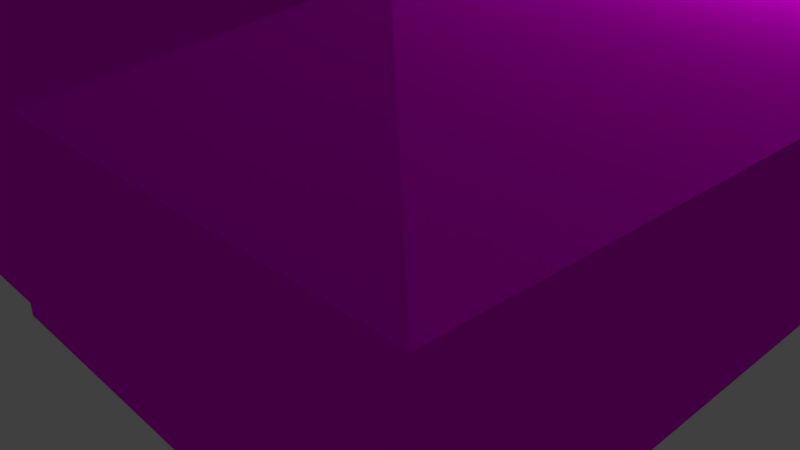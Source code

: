 # Source: Quiosque2.blend  (saved by Blender 2.79.0; exported with 4.5.12 LTS)
import bpy
from mathutils import Matrix  # noqa: F401  (used for matrix-valued properties, if any)

bpy.ops.wm.read_factory_settings(use_empty=True)
scene = bpy.context.scene
scene.name = 'Scene'

# ---- collections
col_collection_1 = bpy.data.collections.new('Collection 1'); scene.collection.children.link(col_collection_1)

# ---- images (referenced by path relative to the original .blend; pixels are not part of the script)
import os
ASSET_DIR = os.environ.get("B2B_ASSET_DIR", "")  # directory of the original .blend (textures are referenced by path, not embedded)
HERE = os.path.dirname(os.path.abspath(__file__))  # packed textures are extracted next to this script under _unpacked/

def load_image(name, relpath, width, height, colorspace="sRGB"):
    """Load a texture the original file referenced (path relative to the .blend, or extracted next to this script)."""
    p = next((c for c in (os.path.join(HERE, relpath), os.path.join(ASSET_DIR, relpath)) if relpath and os.path.exists(c)), "")
    if p:
        img = bpy.data.images.load(p, check_existing=True)
        img.name = name
    else:  # same state as the original file: an image datablock whose file is absent (Cycles renders it pink)
        img = bpy.data.images.new(name, width, height)
        img.source = "FILE"
        img.filepath = "//" + (relpath or name)
    img.colorspace_settings.name = colorspace
    return img
img_texturescom_tilesplain0247_7_seamless_s_jpg = load_image('TexturesCom_TilesPlain0247_7_seamless_S.jpg', 'TexturesCom_TilesPlain0247_7_seamless_S.jpg', 1024, 1024, 'sRGB')
img_texturescom_metalrollup0151_5_seamless_s_jpg = load_image('TexturesCom_MetalRollup0151_5_seamless_S.jpg', 'TexturesCom_MetalRollup0151_5_seamless_S.jpg', 1024, 1024, 'sRGB')
img_depositphotos_33737993_stock_photo_empty_white_cement_texture_j = load_image('depositphotos_33737993-stock-photo-empty-white-cement-texture.j', 'depositphotos_33737993-stock-photo-empty-white-cement-texture.jpg', 1024, 1024, 'sRGB')
img_texturescom_marblebase0045_1_seamless_s_png = load_image('TexturesCom_MarbleBase0045_1_seamless_S.png', 'TexturesCom_MarbleBase0045_1_seamless_S.png', 1024, 1024, 'sRGB')

# ---- materials (node trees are filled in below, after node groups)
mat_ceramica = bpy.data.materials.new('Ceramica')
mat_ceramica.alpha_threshold = 0.0
mat_ceramica.roughness = 0.5
mat_metal_001 = bpy.data.materials.new('Metal.001')
mat_metal_001.alpha_threshold = 0.0
mat_metal_001.roughness = 0.5
mat_branco = bpy.data.materials.new('Branco')
mat_branco.alpha_threshold = 0.0
mat_branco.roughness = 0.5
mat_granito = bpy.data.materials.new('Granito')
mat_granito.alpha_threshold = 0.0
mat_granito.roughness = 0.5

# ---- material node trees
mat_ceramica.use_nodes = True; mat_ceramica.node_tree.nodes.clear()
mat_metal_001.use_nodes = True; mat_metal_001.node_tree.nodes.clear()
_N = mat_metal_001.node_tree.nodes; _L = mat_metal_001.node_tree.links
n0 = _N.new('ShaderNodeOutputMaterial'); n0.name = 'Material Output'; n0.location = (300, 300)
n1 = _N.new('ShaderNodeBsdfDiffuse'); n1.name = 'Diffuse BSDF'; n1.location = (10, 300)
n2 = _N.new('ShaderNodeTexImage'); n2.name = 'Image Texture'; n2.location = (-176, 400)
n2.width = 140
n2.image = img_texturescom_metalrollup0151_5_seamless_s_jpg
n3 = _N.new('ShaderNodeTexCoord'); n3.name = 'Texture Coordinate'; n3.location = (-206, 1001)
n4 = _N.new('ShaderNodeMapping'); n4.name = 'Mapping'; n4.location = (-267, 712)
n4.vector_type = 'TEXTURE'
n4.inputs[2].default_value = (0.0, 0.0, 1.571)
n4.inputs[3].default_value = (0.05, 0.05, 0.05)
_L.new(n1.outputs[0], n0.inputs[0])
_L.new(n2.outputs[0], n1.inputs[0])
_L.new(n3.outputs[2], n4.inputs[0])
_L.new(n4.outputs[0], n2.inputs[0])
n0.is_active_output = True
mat_branco.use_nodes = True; mat_branco.node_tree.nodes.clear()
_N = mat_branco.node_tree.nodes; _L = mat_branco.node_tree.links
n0 = _N.new('ShaderNodeOutputMaterial'); n0.name = 'Material Output'; n0.location = (300, 300)
n1 = _N.new('ShaderNodeBsdfDiffuse'); n1.name = 'Diffuse BSDF'; n1.location = (10, 300)
n2 = _N.new('ShaderNodeTexImage'); n2.name = 'Image Texture'; n2.location = (-164, 527)
n2.width = 140
n2.image = img_depositphotos_33737993_stock_photo_empty_white_cement_texture_j
n3 = _N.new('ShaderNodeMapping'); n3.name = 'Mapping'; n3.location = (-146, 811)
n3.inputs[3].default_value = (0.05, 0.05, 0.05)
n4 = _N.new('ShaderNodeTexCoord'); n4.name = 'Texture Coordinate'; n4.location = (-144, 1090)
_L.new(n1.outputs[0], n0.inputs[0])
_L.new(n2.outputs[0], n1.inputs[0])
_L.new(n3.outputs[0], n2.inputs[0])
_L.new(n4.outputs[2], n3.inputs[0])
n0.is_active_output = True
mat_granito.use_nodes = True; mat_granito.node_tree.nodes.clear()
_N = mat_granito.node_tree.nodes; _L = mat_granito.node_tree.links
n0 = _N.new('ShaderNodeOutputMaterial'); n0.name = 'Material Output'; n0.location = (300, 300)
n1 = _N.new('ShaderNodeBsdfDiffuse'); n1.name = 'Diffuse BSDF'; n1.location = (10, 300)
n2 = _N.new('ShaderNodeTexImage'); n2.name = 'Image Texture'; n2.location = (-193, 515)
n2.width = 140
n2.image = img_texturescom_marblebase0045_1_seamless_s_png
n3 = _N.new('ShaderNodeTexCoord'); n3.name = 'Texture Coordinate'; n3.location = (-154, 1126)
n4 = _N.new('ShaderNodeMapping'); n4.name = 'Mapping'; n4.location = (-160, 839)
n4.inputs[3].default_value = (2.5, 2.5, 2.5)
_L.new(n1.outputs[0], n0.inputs[0])
_L.new(n2.outputs[0], n1.inputs[0])
_L.new(n4.outputs[0], n2.inputs[0])
_L.new(n3.outputs[2], n4.inputs[0])
n0.is_active_output = True

# ---- world
world_world = bpy.data.worlds.new('World'); scene.world = world_world
world_world.color = (0.05088, 0.05088, 0.05088)
world_world.use_sun_shadow = False
world_world.sun_shadow_jitter_overblur = 0.0
world_world.cycles.sampling_method = 'MANUAL'

# ---- cameras
cam_camera = bpy.data.cameras.new('Camera')
cam_camera.clip_end = 100.0
cam_camera.lens = 35.0
cam_camera.sensor_width = 32.0
cam_camera.sensor_height = 18.0
cam_camera.ortho_scale = 7.314
cam_camera.dof.focus_distance = 0.0

# ---- lights
light_lamp = bpy.data.lights.new('Lamp', 'POINT')
light_lamp.transmission_factor = 0.0
light_lamp.cutoff_distance = 30.0
light_lamp.energy = 100.0
light_lamp.shadow_buffer_clip_start = 1.001
light_lamp.shadow_soft_size = 0.1
light_lamp.shadow_maximum_resolution = 0.006
light_lamp.use_absolute_resolution = True

# ---- meshes
me_plane_007 = bpy.data.meshes.new('Plane.007')
me_plane_007.from_pydata([(-0.075, -0.075, 0.0), (0.075, -0.075, 0.0), (-0.075, 0.075, 0.0), (0.075, 0.075, 0.0), (-0.075, 0.375, 0.0), (0.075, 0.375, 0.0), (-0.375, -0.075, 0.0), (-0.375, 0.075, 0.0), (-0.075, 2.875, 0.0), (0.075, 2.875, 0.0), (-0.075, 3.025, 0.0), (0.075, 3.025, 0.0), (-0.075, 5.525, 0.0), (0.075, 5.525, 0.0), (-0.075, 5.825, 0.0), (0.075, 5.825, 0.0), (-0.075, 5.975, 0.0), (0.075, 5.975, 0.0), (-0.375, 5.825, 0.0), (-0.375, 5.975, 0.0), (-1.875, 5.825, 0.0), (-1.875, 5.975, 0.0), (-3.875, 5.825, 0.0), (-3.875, 5.975, 0.0), (-4.875, 5.825, 0.0), (-4.875, 5.975, 0.0), (-5.175, 5.825, 0.0), (-5.175, 5.975, 0.0), (-5.325, 5.825, 0.0), (-5.325, 5.975, 0.0), (-1.875, -0.075, 0.0), (-1.875, 0.075, 0.0), (-4.875, -0.075, 0.0), (-4.875, 0.075, 0.0), (-5.175, -0.075, 0.0), (-5.175, 0.075, 0.0), (-5.325, -0.075, 0.0), (-5.325, 0.075, 0.0), (-0.075, 0.075, 1.0), (-0.075, -0.075, 1.0), (0.075, -0.075, 1.0), (0.075, 0.075, 1.0), (0.075, 0.375, 1.0), (-0.075, 0.375, 1.0), (-0.375, 0.075, 1.0), (-0.375, -0.075, 1.0), (0.075, 2.875, 1.0), (-0.075, 2.875, 1.0), (0.075, 3.025, 1.0), (-0.075, 3.025, 1.0), (0.075, 5.525, 1.0), (-0.075, 5.525, 1.0), (0.075, 5.825, 1.0), (-0.075, 5.825, 1.0), (0.075, 5.975, 1.0), (-0.075, 5.975, 1.0), (-0.375, 5.975, 1.0), (-0.375, 5.825, 1.0), (-1.875, 5.975, 1.0), (-1.875, 5.825, 1.0), (-3.875, 5.975, 1.0), (-3.875, 5.825, 1.0), (-4.875, 5.975, 1.0), (-4.875, 5.825, 1.0), (-5.175, 5.975, 1.0), (-5.175, 5.825, 1.0), (-5.325, 5.975, 1.0), (-5.325, 5.825, 1.0), (-1.875, 0.075, 1.0), (-1.875, -0.075, 1.0), (-4.875, 0.075, 1.0), (-4.875, -0.075, 1.0), (-5.175, 0.075, 1.0), (-5.175, -0.075, 1.0), (-5.325, 0.075, 1.0), (-5.325, -0.075, 1.0), (-0.075, 0.075, 1.15), (-0.075, -0.075, 1.15), (0.075, -0.075, 1.15), (0.075, 0.075, 1.15), (0.075, 0.375, 1.15), (-0.075, 0.375, 1.15), (-0.375, 0.075, 1.15), (-0.375, -0.075, 1.15), (0.075, 2.875, 1.15), (-0.075, 2.875, 1.15), (0.075, 3.025, 1.15), (-0.075, 3.025, 1.15), (0.075, 5.525, 1.15), (-0.075, 5.525, 1.15), (0.075, 5.825, 1.15), (-0.075, 5.825, 1.15), (0.075, 5.975, 1.15), (-0.075, 5.975, 1.15), (-0.375, 5.975, 1.15), (-0.375, 5.825, 1.15), (-1.875, 5.975, 1.15), (-1.875, 5.825, 1.15), (-3.875, 5.975, 1.15), (-3.875, 5.825, 1.15), (-4.875, 5.975, 1.15), (-4.875, 5.825, 1.15), (-5.175, 5.975, 1.15), (-5.175, 5.825, 1.15), (-5.325, 5.975, 1.15), (-5.325, 5.825, 1.15), (-1.875, 0.075, 1.15), (-1.875, -0.075, 1.15), (-4.875, 0.075, 1.15), (-4.875, -0.075, 1.15), (-5.175, 0.075, 1.15), (-5.175, -0.075, 1.15), (-5.325, 0.075, 1.15), (-5.325, -0.075, 1.15), (-0.075, 0.075, 2.15), (-0.075, -0.075, 2.15), (0.075, -0.075, 2.15), (0.075, 0.075, 2.15), (0.075, 0.375, 2.15), (-0.075, 0.375, 2.15), (-0.375, 0.075, 2.15), (-0.375, -0.075, 2.15), (0.075, 2.875, 2.15), (-0.075, 2.875, 2.15), (0.075, 3.025, 2.15), (-0.075, 3.025, 2.15), (0.075, 5.525, 2.15), (-0.075, 5.525, 2.15), (0.075, 5.825, 2.15), (-0.075, 5.825, 2.15), (0.075, 5.975, 2.15), (-0.075, 5.975, 2.15), (-0.375, 5.975, 2.15), (-0.375, 5.825, 2.15), (-1.875, 5.975, 2.15), (-1.875, 5.825, 2.15), (-3.875, 5.975, 2.15), (-3.875, 5.825, 2.15), (-4.875, 5.975, 2.15), (-4.875, 5.825, 2.15), (-5.175, 5.975, 2.15), (-5.175, 5.825, 2.15), (-5.325, 5.975, 2.15), (-5.325, 5.825, 2.15), (-1.875, 0.075, 2.15), (-1.875, -0.075, 2.15), (-4.875, 0.075, 2.15), (-4.875, -0.075, 2.15), (-5.175, 0.075, 2.15), (-5.175, -0.075, 2.15), (-5.325, 0.075, 2.15), (-5.325, -0.075, 2.15), (-0.075, 0.075, 2.3), (-0.075, -0.075, 2.3), (0.075, -0.075, 2.3), (0.075, 0.075, 2.3), (0.075, 0.375, 2.3), (-0.075, 0.375, 2.3), (-0.375, 0.075, 2.3), (-0.375, -0.075, 2.3), (0.075, 2.875, 2.3), (-0.075, 2.875, 2.3), (0.075, 3.025, 2.3), (-0.075, 3.025, 2.3), (0.075, 5.525, 2.3), (-0.075, 5.525, 2.3), (0.075, 5.825, 2.3), (-0.075, 5.825, 2.3), (0.075, 5.975, 2.3), (-0.075, 5.975, 2.3), (-0.375, 5.975, 2.3), (-0.375, 5.825, 2.3), (-1.875, 5.975, 2.3), (-1.875, 5.825, 2.3), (-3.875, 5.975, 2.3), (-3.875, 5.825, 2.3), (-4.875, 5.975, 2.3), (-4.875, 5.825, 2.3), (-5.175, 5.975, 2.3), (-5.175, 5.825, 2.3), (-5.325, 5.975, 2.3), (-5.325, 5.825, 2.3), (-1.875, 0.075, 2.3), (-1.875, -0.075, 2.3), (-4.875, 0.075, 2.3), (-4.875, -0.075, 2.3), (-5.175, 0.075, 2.3), (-5.175, -0.075, 2.3), (-5.325, 0.075, 2.3), (-5.325, -0.075, 2.3), (-0.075, 5.825, 1.075), (-1.875, 5.975, 1.075), (0.075, 0.075, 1.075), (0.075, 0.375, 1.075), (-1.875, 0.075, 1.075), (-4.875, 0.075, 1.075), (-1.875, 5.825, 1.075), (-0.075, 0.375, 1.075), (-0.075, 0.075, 1.075), (-4.875, -0.075, 1.075), (-1.875, -0.075, 1.075), (0.075, 3.025, 1.075), (0.075, 5.525, 1.075), (-3.875, 5.975, 1.075), (-3.875, 5.825, 1.075), (-0.075, 5.525, 1.075), (-0.075, 3.025, 1.075), (-4.875, 5.975, 1.075), (-4.875, 5.825, 1.075), (0.075, 5.825, 1.075), (-5.175, -0.075, 1.075), (-0.075, -0.075, 1.075), (-0.375, -0.075, 1.075), (-0.075, 5.975, 1.075), (0.075, 5.975, 1.075), (-5.175, 0.075, 1.075), (-0.375, 0.075, 1.075), (-5.175, 5.825, 1.075), (-5.325, -0.075, 1.075), (-5.325, 0.075, 1.075), (-5.175, 5.975, 1.075), (-0.075, 2.875, 1.075), (-5.325, 5.825, 1.075), (-5.325, 5.975, 1.075), (0.075, 2.875, 1.075), (-0.375, 5.825, 1.075), (-0.375, 5.975, 1.075), (0.075, -0.075, 1.075), (0.5537, 0.375, 1.075), (0.5537, 0.375, 1.15), (0.5537, 5.525, 1.075), (0.5537, 5.525, 1.15), (0.5537, -0.075, 1.15), (0.5537, 0.075, 1.15), (0.5537, 2.875, 1.15), (0.5537, 3.025, 1.15), (0.5537, 5.825, 1.15), (0.5537, 5.975, 1.15), (0.5537, 5.825, 1.075), (0.5537, 2.875, 1.075), (0.5537, -0.075, 1.075), (0.5537, 0.075, 1.075), (0.5537, 3.025, 1.075), (0.5537, 5.975, 1.075), (1.252, -1.393, 2.384), (1.252, 7.293, 2.384), (-6.502, 7.293, 2.384), (-6.502, -1.393, 2.384), (1.252, -1.393, 3.774), (1.252, 7.293, 3.774), (-6.502, 7.293, 3.774), (-6.502, -1.393, 3.774), (-1.073, 1.212, 4.303), (-1.073, 4.688, 4.303), (-4.177, 4.688, 4.303), (-4.177, 1.212, 4.303), (-1.073, 1.212, 5.261), (-1.073, 4.688, 5.261), (-4.177, 4.688, 5.261), (-4.177, 1.212, 5.261), (-1.76, 1.981, 5.261), (-1.76, 3.919, 5.261), (-3.49, 3.919, 5.261), (-3.49, 1.981, 5.261), (-1.76, 1.981, 4.594), (-1.76, 3.919, 4.594), (-3.49, 3.919, 4.594), (-3.49, 1.981, 4.594)], [], [(16, 19, 56, 55), (29, 28, 67, 66), (36, 34, 73, 75), (18, 14, 53, 57), (25, 27, 64, 62), (5, 9, 46, 42), (37, 36, 75, 74), (26, 24, 63, 65), (8, 4, 43, 47), (33, 35, 72, 70), (15, 17, 54, 52), (22, 23, 25, 24), (34, 32, 71, 73), (2, 7, 44, 38), (17, 16, 55, 54), (6, 0, 39, 45), (31, 33, 70, 68), (13, 15, 52, 50), (24, 25, 62, 63), (217, 208, 101, 103), (198, 216, 82, 76), (195, 215, 110, 108), (214, 213, 93, 92), (212, 211, 77, 83), (210, 199, 109, 111), (227, 192, 241, 240), (208, 207, 100, 101), (190, 205, 89, 91), (191, 203, 98, 96), (86, 84, 234, 235), (194, 195, 108, 106), (204, 196, 97, 99), (197, 198, 76, 81), (199, 200, 107, 109), (209, 214, 243, 238), (203, 204, 99, 98), (205, 206, 87, 89), (10, 8, 47, 49), (0, 1, 40, 39), (28, 37, 74, 67), (9, 11, 48, 46), (27, 29, 66, 64), (1, 3, 41, 40), (20, 18, 57, 59), (35, 26, 65, 72), (19, 21, 58, 56), (12, 10, 49, 51), (30, 6, 45, 69), (23, 22, 61, 60), (11, 13, 50, 48), (7, 31, 68, 44), (4, 2, 38, 43), (22, 20, 59, 61), (3, 5, 42, 41), (21, 23, 60, 58), (14, 12, 51, 53), (32, 30, 69, 71), (105, 112, 150, 143), (95, 91, 129, 133), (94, 95, 133, 132), (81, 80, 84, 85), (104, 105, 143, 142), (87, 86, 88, 89), (113, 111, 149, 151), (90, 92, 130, 128), (100, 102, 140, 138), (95, 94, 96, 97), (85, 84, 122, 123), (112, 113, 151, 150), (103, 101, 139, 141), (83, 82, 106, 107), (76, 82, 120, 114), (108, 110, 148, 146), (92, 93, 131, 130), (83, 77, 115, 121), (219, 218, 113, 112), (207, 220, 102, 100), (90, 88, 231, 236), (218, 210, 111, 113), (221, 197, 81, 85), (223, 222, 105, 104), (202, 209, 238, 230), (225, 190, 91, 95), (222, 219, 112, 105), (220, 223, 104, 102), (213, 226, 94, 93), (215, 217, 103, 110), (206, 221, 85, 87), (211, 227, 78, 77), (80, 79, 233, 229), (200, 212, 83, 107), (214, 92, 237, 243), (196, 225, 95, 97), (216, 194, 106, 82), (226, 191, 96, 94), (126, 128, 166, 164), (141, 139, 177, 179), (151, 149, 187, 189), (129, 127, 165, 167), (116, 117, 155, 154), (150, 151, 189, 188), (175, 177, 139, 137), (115, 116, 154, 153), (146, 148, 186, 184), (127, 125, 163, 165), (134, 136, 174, 172), (149, 147, 185, 187), (122, 124, 162, 160), (137, 135, 173, 175), (86, 87, 125, 124), (102, 104, 142, 140), (93, 94, 132, 131), (110, 103, 141, 148), (87, 85, 123, 125), (107, 106, 144, 145), (77, 78, 116, 115), (97, 96, 134, 135), (84, 86, 124, 122), (78, 79, 117, 116), (89, 88, 126, 127), (80, 81, 119, 118), (98, 99, 137, 136), (109, 107, 145, 147), (81, 76, 114, 119), (99, 97, 135, 137), (106, 108, 146, 144), (79, 80, 118, 117), (96, 98, 136, 134), (91, 89, 127, 129), (82, 83, 121, 120), (101, 100, 138, 139), (88, 90, 128, 126), (111, 109, 147, 149), (153, 154, 155, 152), (152, 155, 156, 157), (153, 152, 158, 159), (161, 160, 162, 163), (165, 164, 166, 167), (167, 166, 168, 169), (167, 169, 170, 171), (173, 172, 174, 175), (177, 176, 178, 179), (179, 178, 180, 181), (183, 182, 184, 185), (185, 184, 186, 187), (187, 186, 188, 189), (181, 188, 186, 179), (156, 160, 161, 157), (138, 140, 178, 176), (130, 131, 169, 168), (143, 150, 188, 181), (119, 114, 152, 157), (142, 143, 181, 180), (148, 141, 179, 186), (117, 118, 156, 155), (128, 130, 168, 166), (158, 182, 183, 159), (140, 142, 180, 178), (135, 133, 171, 173), (121, 115, 153, 159), (120, 144, 182, 158), (133, 129, 167, 171), (114, 120, 158, 152), (131, 132, 170, 169), (118, 122, 160, 156), (147, 145, 183, 185), (134, 132, 133, 135), (126, 124, 125, 127), (144, 146, 184, 182), (174, 176, 177, 175), (125, 123, 161, 163), (157, 161, 123, 119), (119, 123, 122, 118), (165, 163, 162, 164), (164, 162, 124, 126), (173, 171, 170, 172), (172, 170, 132, 134), (137, 139, 138, 136), (136, 138, 176, 174), (159, 183, 145, 121), (121, 145, 144, 120), (56, 58, 191, 226), (44, 68, 194, 216), (59, 57, 225, 196), (40, 41, 192, 227), (69, 45, 212, 200), (46, 48, 201, 224), (39, 40, 227, 211), (49, 47, 221, 206), (72, 65, 217, 215), (55, 56, 226, 213), (64, 66, 223, 220), (67, 74, 219, 222), (57, 53, 190, 225), (42, 46, 224, 193), (66, 67, 222, 223), (47, 43, 197, 221), (75, 73, 210, 218), (52, 54, 214, 209), (62, 64, 220, 207), (74, 75, 218, 219), (51, 49, 206, 205), (60, 61, 204, 203), (48, 50, 202, 201), (71, 69, 200, 199), (43, 38, 198, 197), (61, 59, 196, 204), (68, 70, 195, 194), (41, 42, 193, 192), (58, 60, 203, 191), (53, 51, 205, 190), (63, 62, 207, 208), (50, 52, 209, 202), (73, 71, 199, 210), (45, 39, 211, 212), (54, 55, 213, 214), (70, 72, 215, 195), (38, 44, 216, 198), (65, 63, 208, 217), (230, 238, 236, 231), (241, 228, 229, 233), (242, 230, 231, 235), (238, 243, 237, 236), (228, 239, 234, 229), (239, 242, 235, 234), (240, 241, 233, 232), (78, 227, 240, 232), (92, 90, 236, 237), (79, 78, 232, 233), (192, 193, 228, 241), (224, 201, 242, 239), (193, 224, 239, 228), (88, 86, 235, 231), (201, 202, 230, 242), (84, 80, 229, 234), (168, 154, 189, 180), (247, 251, 250, 246), (180, 246, 245, 168), (154, 244, 247, 189), (189, 247, 246, 180), (168, 245, 244, 154), (251, 255, 254, 250), (245, 249, 248, 244), (246, 250, 249, 245), (244, 248, 251, 247), (254, 258, 257, 253), (249, 253, 252, 248), (250, 254, 253, 249), (248, 252, 255, 251), (259, 263, 262, 258), (252, 256, 259, 255), (255, 259, 258, 254), (253, 257, 256, 252), (261, 265, 264, 260), (257, 261, 260, 256), (258, 262, 261, 257), (256, 260, 263, 259), (265, 266, 267, 264), (262, 266, 265, 261), (260, 264, 267, 263), (263, 267, 266, 262)])
me_plane_007.polygons.foreach_set('material_index', [2, 0, 0, 0, 0, 2, 0, 0, 0, 0, 2, 0, 0, 0, 2, 2, 0, 2, 0, 0, 0, 0, 4, 4, 0, 0, 0, 0, 0, 4, 0, 0, 0, 0, 0, 0, 0, 0, 2, 0, 2, 0, 2, 0, 0, 2, 0, 2, 0, 2, 0, 0, 0, 2, 0, 0, 0, 0, 0, 0, 4, 0, 4, 0, 0, 0, 4, 0, 0, 0, 4, 0, 0, 0, 0, 0, 0, 4, 0, 0, 0, 0, 0, 0, 0, 4, 0, 0, 4, 4, 4, 4, 0, 0, 4, 0, 0, 0, 0, 0, 0, 0, 0, 0, 0, 0, 0, 0, 0, 0, 0, 0, 0, 0, 0, 0, 0, 0, 0, 0, 0, 0, 0, 0, 0, 0, 0, 0, 0, 0, 0, 0, 0, 0, 0, 0, 0, 0, 0, 0, 0, 0, 0, 0, 0, 0, 0, 0, 0, 0, 0, 0, 0, 0, 0, 0, 0, 0, 0, 0, 0, 0, 0, 0, 0, 0, 0, 0, 0, 0, 0, 0, 0, 0, 0, 0, 0, 0, 0, 0, 0, 2, 0, 0, 2, 2, 0, 2, 0, 0, 2, 0, 0, 0, 2, 0, 0, 0, 2, 0, 0, 0, 0, 2, 0, 0, 0, 0, 2, 0, 0, 0, 2, 0, 2, 2, 0, 0, 0, 4, 4, 4, 4, 4, 4, 4, 4, 4, 4, 0, 0, 0, 4, 0, 4, 0, 0, 3, 3, 3, 3, 3, 0, 0, 0, 0, 3, 3, 3, 0, 0, 0, 0, 0, 0, 0, 0, 0, 0, 0, 0])
_uv = me_plane_007.uv_layers.new(name='UVMap')
_uv.uv.foreach_set('vector', [0.5974, 0.451, 0.5974, 0.4655, 0.5488, 0.4655, 0.5488, 0.451, 0.374, 0.4205, 0.374, 0.4278, 0.3254, 0.4278, 0.3254, 0.4205, 0.374, 0.7051, 0.374, 0.6979, 0.4225, 0.6979, 0.4225, 0.7051, 0.8208, 0.682, 0.8208, 0.6675, 0.8694, 0.6675, 0.8694, 0.682, 0.5974, 0.6834, 0.5974, 0.6979, 0.5488, 0.6979, 0.5488, 0.6834, 0.4262, 0.7269, 0.4262, 0.848, 0.3776, 0.848, 0.3776, 0.7269, 0.374, 0.7062, 0.374, 0.7134, 0.3254, 0.7134, 0.3254, 0.7062, 0.8208, 0.9144, 0.8208, 0.8998, 0.8694, 0.8998, 0.8694, 0.9144, 0.8208, 0.5634, 0.8208, 0.6844, 0.7722, 0.6844, 0.7722, 0.5634, 0.9325, 0.6529, 0.9325, 0.6675, 0.8839, 0.6675, 0.8839, 0.6529, 0.4262, 0.9908, 0.4262, 0.998, 0.3776, 0.998, 0.3776, 0.9908, 0.276, 0.7619, 0.2687, 0.7619, 0.2687, 0.7134, 0.276, 0.7134, 0.374, 0.6979, 0.374, 0.6834, 0.4225, 0.6834, 0.4225, 0.6979, 0.9325, 0.4205, 0.9325, 0.4351, 0.8839, 0.4351, 0.8839, 0.4205, 0.5974, 0.4437, 0.5974, 0.451, 0.5488, 0.451, 0.5488, 0.4437, 0.374, 0.4655, 0.374, 0.451, 0.4225, 0.451, 0.4225, 0.4655, 0.9325, 0.5077, 0.9325, 0.6529, 0.8839, 0.6529, 0.8839, 0.5077, 0.4262, 0.9763, 0.4262, 0.9908, 0.3776, 0.9908, 0.3776, 0.9763, 0.5873, 0.8092, 0.58, 0.8092, 0.58, 0.7608, 0.5873, 0.7608, 0.873, 0.9144, 0.873, 0.8998, 0.8766, 0.8998, 0.8766, 0.9144, 0.8803, 0.4205, 0.8803, 0.4351, 0.8766, 0.4351, 0.8766, 0.4205, 0.8803, 0.6529, 0.8803, 0.6675, 0.8766, 0.6675, 0.8766, 0.6529, 0.5452, 0.4437, 0.5452, 0.451, 0.5415, 0.451, 0.5415, 0.4437, 0.4262, 0.4655, 0.4262, 0.451, 0.4298, 0.451, 0.4298, 0.4655, 0.4262, 0.6979, 0.4262, 0.6834, 0.4298, 0.6834, 0.4298, 0.6979, 0.5567, 0.998, 0.5567, 0.9908, 0.58, 0.9908, 0.58, 0.998, 0.5873, 0.7572, 0.58, 0.7572, 0.58, 0.7536, 0.5873, 0.7536, 0.7686, 0.4205, 0.7686, 0.4351, 0.7649, 0.4351, 0.7649, 0.4205, 0.5452, 0.5381, 0.5452, 0.6349, 0.5415, 0.6349, 0.5415, 0.5381, 0.9789, 0.1428, 0.9789, 0.1501, 0.9556, 0.1501, 0.9556, 0.1428, 0.8803, 0.5077, 0.8803, 0.6529, 0.8766, 0.6529, 0.8766, 0.5077, 0.873, 0.8514, 0.873, 0.7546, 0.8766, 0.7546, 0.8766, 0.8514, 0.7686, 0.6844, 0.7686, 0.6989, 0.7649, 0.6989, 0.7649, 0.6844, 0.4262, 0.6834, 0.4262, 0.5381, 0.4298, 0.5381, 0.4298, 0.6834, 0.5567, 0.7124, 0.5567, 0.7051, 0.58, 0.7051, 0.58, 0.7124, 0.5945, 0.7572, 0.5873, 0.7572, 0.5873, 0.7536, 0.5945, 0.7536, 0.7686, 0.4351, 0.7686, 0.5561, 0.7649, 0.5561, 0.7649, 0.4351, 0.8208, 0.5561, 0.8208, 0.5634, 0.7722, 0.5634, 0.7722, 0.5561, 0.374, 0.451, 0.374, 0.4437, 0.4225, 0.4437, 0.4225, 0.451, 0.374, 0.4278, 0.374, 0.7062, 0.3254, 0.7062, 0.3254, 0.4278, 0.4262, 0.848, 0.4262, 0.8552, 0.3776, 0.8552, 0.3776, 0.848, 0.5974, 0.6979, 0.5974, 0.7051, 0.5488, 0.7051, 0.5488, 0.6979, 0.4262, 0.7051, 0.4262, 0.7124, 0.3776, 0.7124, 0.3776, 0.7051, 0.8208, 0.7546, 0.8208, 0.682, 0.8694, 0.682, 0.8694, 0.7546, 0.7091, 0.4205, 0.7091, 0.6989, 0.6605, 0.6989, 0.6605, 0.4205, 0.5974, 0.4655, 0.5974, 0.5381, 0.5488, 0.5381, 0.5488, 0.4655, 0.8208, 0.4351, 0.8208, 0.5561, 0.7722, 0.5561, 0.7722, 0.4351, 0.374, 0.5381, 0.374, 0.4655, 0.4225, 0.4655, 0.4225, 0.5381, 0.5945, 0.8092, 0.5873, 0.8092, 0.5873, 0.7608, 0.5945, 0.7608, 0.4262, 0.8552, 0.4262, 0.9763, 0.3776, 0.9763, 0.3776, 0.8552, 0.9325, 0.4351, 0.9325, 0.5077, 0.8839, 0.5077, 0.8839, 0.4351, 0.8208, 0.6844, 0.8208, 0.6989, 0.7722, 0.6989, 0.7722, 0.6844, 0.8208, 0.8514, 0.8208, 0.7546, 0.8694, 0.7546, 0.8694, 0.8514, 0.4262, 0.7124, 0.4262, 0.7269, 0.3776, 0.7269, 0.3776, 0.7124, 0.5974, 0.5381, 0.5974, 0.6349, 0.5488, 0.6349, 0.5488, 0.5381, 0.8208, 0.4205, 0.8208, 0.4351, 0.7722, 0.4351, 0.7722, 0.4205, 0.374, 0.6834, 0.374, 0.5381, 0.4225, 0.5381, 0.4225, 0.6834, 0.3181, 0.4278, 0.3181, 0.7062, 0.2696, 0.7062, 0.2696, 0.4278, 0.8766, 0.682, 0.8766, 0.6675, 0.9252, 0.6675, 0.9252, 0.682, 0.3197, 0.7619, 0.3124, 0.7619, 0.3124, 0.7134, 0.3197, 0.7134, 0.9862, 0.2711, 0.9789, 0.2711, 0.9789, 0.1501, 0.9862, 0.1501, 0.3181, 0.4205, 0.3181, 0.4278, 0.2696, 0.4278, 0.2696, 0.4205, 0.9862, 0.1428, 0.9789, 0.1428, 0.9789, 0.02179, 0.9862, 0.02179, 0.4298, 0.7051, 0.4298, 0.6979, 0.4784, 0.6979, 0.4784, 0.7051, 0.7481, 0.7062, 0.7481, 0.6989, 0.7967, 0.6989, 0.7967, 0.7062, 0.5415, 0.6834, 0.5415, 0.6979, 0.493, 0.6979, 0.493, 0.6834, 0.2513, 0.7861, 0.244, 0.7861, 0.244, 0.7134, 0.2513, 0.7134, 0.2979, 0.7619, 0.2906, 0.7619, 0.2906, 0.7134, 0.2979, 0.7134, 0.3181, 0.7062, 0.3181, 0.7134, 0.2696, 0.7134, 0.2696, 0.7062, 0.8766, 0.9144, 0.8766, 0.8998, 0.9252, 0.8998, 0.9252, 0.9144, 0.2368, 0.7134, 0.244, 0.7134, 0.244, 0.7861, 0.2368, 0.7861, 0.8766, 0.4205, 0.8766, 0.4351, 0.8281, 0.4351, 0.8281, 0.4205, 0.8766, 0.6529, 0.8766, 0.6675, 0.8281, 0.6675, 0.8281, 0.6529, 0.5415, 0.4437, 0.5415, 0.451, 0.493, 0.451, 0.493, 0.4437, 0.4298, 0.4655, 0.4298, 0.451, 0.4784, 0.451, 0.4784, 0.4655, 0.3218, 0.7062, 0.3218, 0.7134, 0.3181, 0.7134, 0.3181, 0.7062, 0.5452, 0.6834, 0.5452, 0.6979, 0.5415, 0.6979, 0.5415, 0.6834, 0.9789, 0.007262, 0.9789, 0.02179, 0.9556, 0.02179, 0.9556, 0.007262, 0.4262, 0.7051, 0.4262, 0.6979, 0.4298, 0.6979, 0.4298, 0.7051, 0.7686, 0.5634, 0.7686, 0.6844, 0.7649, 0.6844, 0.7649, 0.5634, 0.3218, 0.4205, 0.3218, 0.4278, 0.3181, 0.4278, 0.3181, 0.4205, 0.5567, 0.7269, 0.5567, 0.7124, 0.58, 0.7124, 0.58, 0.7269, 0.873, 0.682, 0.873, 0.6675, 0.8766, 0.6675, 0.8766, 0.682, 0.3218, 0.4278, 0.3218, 0.7062, 0.3181, 0.7062, 0.3181, 0.4278, 0.5452, 0.6979, 0.5452, 0.7051, 0.5415, 0.7051, 0.5415, 0.6979, 0.5452, 0.451, 0.5452, 0.4655, 0.5415, 0.4655, 0.5415, 0.451, 0.6569, 0.4205, 0.6569, 0.6989, 0.6532, 0.6989, 0.6532, 0.4205, 0.7686, 0.5561, 0.7686, 0.5634, 0.7649, 0.5634, 0.7649, 0.5561, 0.4262, 0.451, 0.4262, 0.4437, 0.4298, 0.4437, 0.4298, 0.451, 0.9789, 0.2711, 0.9789, 0.2856, 0.9556, 0.2856, 0.9556, 0.2711, 0.4262, 0.5381, 0.4262, 0.4655, 0.4298, 0.4655, 0.4298, 0.5381, 0.5452, 0.4437, 0.5415, 0.4437, 0.5415, 0.4205, 0.5452, 0.4205, 0.873, 0.7546, 0.873, 0.682, 0.8766, 0.682, 0.8766, 0.7546, 0.8803, 0.4351, 0.8803, 0.5077, 0.8766, 0.5077, 0.8766, 0.4351, 0.5452, 0.4655, 0.5452, 0.5381, 0.5415, 0.5381, 0.5415, 0.4655, 0.7967, 0.7207, 0.7967, 0.7062, 0.804, 0.7062, 0.804, 0.7207, 0.9252, 0.9144, 0.9252, 0.8998, 0.9325, 0.8998, 0.9325, 0.9144, 0.4784, 0.7051, 0.4784, 0.6979, 0.4857, 0.6979, 0.4857, 0.7051, 0.7164, 0.4205, 0.7164, 0.4351, 0.7091, 0.4351, 0.7091, 0.4205, 0.7967, 0.9918, 0.7967, 0.9846, 0.804, 0.9846, 0.804, 0.9918, 0.2696, 0.7062, 0.2696, 0.7134, 0.2623, 0.7134, 0.2623, 0.7062, 0.9325, 0.8514, 0.9325, 0.8998, 0.9252, 0.8998, 0.9252, 0.8514, 0.4784, 0.451, 0.4784, 0.4437, 0.4857, 0.4437, 0.4857, 0.451, 0.8281, 0.6529, 0.8281, 0.6675, 0.8208, 0.6675, 0.8208, 0.6529, 0.7164, 0.4351, 0.7164, 0.5561, 0.7091, 0.5561, 0.7091, 0.4351, 0.493, 0.5381, 0.493, 0.6349, 0.4857, 0.6349, 0.4857, 0.5381, 0.4784, 0.6979, 0.4784, 0.6834, 0.4857, 0.6834, 0.4857, 0.6979, 0.7967, 0.849, 0.7967, 0.8417, 0.804, 0.8417, 0.804, 0.849, 0.9252, 0.8514, 0.9252, 0.7546, 0.9325, 0.7546, 0.9325, 0.8514, 0.3051, 0.7619, 0.2979, 0.7619, 0.2979, 0.7134, 0.3051, 0.7134, 0.5415, 0.6979, 0.5415, 0.7051, 0.493, 0.7051, 0.493, 0.6979, 0.5415, 0.451, 0.5415, 0.4655, 0.493, 0.4655, 0.493, 0.451, 0.6532, 0.4205, 0.6532, 0.6989, 0.6047, 0.6989, 0.6047, 0.4205, 0.7649, 0.5561, 0.7649, 0.5634, 0.7164, 0.5634, 0.7164, 0.5561, 0.276, 0.7134, 0.2833, 0.7134, 0.2833, 0.7619, 0.276, 0.7619, 0.4298, 0.451, 0.4298, 0.4437, 0.4784, 0.4437, 0.4784, 0.451, 0.3124, 0.7619, 0.3051, 0.7619, 0.3051, 0.7134, 0.3124, 0.7134, 0.7481, 0.849, 0.7481, 0.8417, 0.7967, 0.8417, 0.7967, 0.849, 0.7481, 0.9918, 0.7481, 0.9846, 0.7967, 0.9846, 0.7967, 0.9918, 0.2906, 0.7619, 0.2833, 0.7619, 0.2833, 0.7134, 0.2906, 0.7134, 0.327, 0.7619, 0.3197, 0.7619, 0.3197, 0.7134, 0.327, 0.7134, 0.5945, 0.7536, 0.5873, 0.7536, 0.5873, 0.7051, 0.5945, 0.7051, 0.4298, 0.6834, 0.4298, 0.5381, 0.4784, 0.5381, 0.4784, 0.6834, 0.7649, 0.6844, 0.7649, 0.6989, 0.7164, 0.6989, 0.7164, 0.6844, 0.8766, 0.8514, 0.8766, 0.7546, 0.9252, 0.7546, 0.9252, 0.8514, 0.8766, 0.5077, 0.8766, 0.6529, 0.8281, 0.6529, 0.8281, 0.5077, 0.7481, 0.9846, 0.7481, 0.97, 0.7967, 0.97, 0.7967, 0.9846, 0.5415, 0.5381, 0.5415, 0.6349, 0.493, 0.6349, 0.493, 0.5381, 0.7649, 0.4205, 0.7649, 0.4351, 0.7164, 0.4351, 0.7164, 0.4205, 0.3343, 0.7619, 0.327, 0.7619, 0.327, 0.7134, 0.3343, 0.7134, 0.5873, 0.7536, 0.58, 0.7536, 0.58, 0.7051, 0.5873, 0.7051, 0.7481, 0.7207, 0.7481, 0.7062, 0.7967, 0.7062, 0.7967, 0.7207, 0.4298, 0.6979, 0.4298, 0.6834, 0.4784, 0.6834, 0.4784, 0.6979, 0.007285, 0.7134, 2.533e-08, 0.7134, 2.533e-08, 0.7062, 0.007285, 0.7062, 0.007285, 0.7062, 2.533e-08, 0.7062, 2.388e-08, 0.6917, 0.007285, 0.6917, 0.007285, 0.7134, 0.007285, 0.7062, 0.02186, 0.7062, 0.02186, 0.7134, 0.007285, 0.5706, 1.303e-08, 0.5706, 1.23e-08, 0.5634, 0.007285, 0.5634, 0.007285, 0.4423, 2.171e-09, 0.4423, 7.237e-10, 0.4278, 0.007285, 0.4278, 0.007285, 0.4278, 7.237e-10, 0.4278, 0.0, 0.4205, 0.007285, 0.4205, 0.007285, 0.4278, 0.007285, 0.4205, 0.02186, 0.4205, 0.02186, 0.4278, 0.09471, 0.4278, 0.09471, 0.4205, 0.1918, 0.4205, 0.1918, 0.4278, 0.2404, 0.4278, 0.2404, 0.4205, 0.255, 0.4205, 0.255, 0.4278, 0.255, 0.4278, 0.255, 0.4205, 0.2623, 0.4205, 0.2623, 0.4278, 0.09471, 0.7134, 0.09471, 0.7062, 0.2404, 0.7062, 0.2404, 0.7134, 0.2404, 0.7134, 0.2404, 0.7062, 0.255, 0.7062, 0.255, 0.7134, 0.255, 0.7134, 0.255, 0.7062, 0.2623, 0.7062, 0.2623, 0.7134, 0.2623, 0.4278, 0.2623, 0.7062, 0.255, 0.7062, 0.255, 0.4278, 2.388e-08, 0.6917, 1.303e-08, 0.5706, 0.007285, 0.5706, 0.007285, 0.6917, 0.493, 0.6834, 0.493, 0.6979, 0.4857, 0.6979, 0.4857, 0.6834, 0.493, 0.4437, 0.493, 0.451, 0.4857, 0.451, 0.4857, 0.4437, 0.2696, 0.4278, 0.2696, 0.7062, 0.2623, 0.7062, 0.2623, 0.4278, 0.7164, 0.6844, 0.7164, 0.6989, 0.7091, 0.6989, 0.7091, 0.6844, 0.2696, 0.4205, 0.2696, 0.4278, 0.2623, 0.4278, 0.2623, 0.4205, 0.6047, 0.4205, 0.6047, 0.6989, 0.5974, 0.6989, 0.5974, 0.4205, 0.7967, 0.9846, 0.7967, 0.97, 0.804, 0.97, 0.804, 0.9846, 0.7967, 0.7062, 0.7967, 0.6989, 0.804, 0.6989, 0.804, 0.7062, 0.02186, 0.7062, 0.09471, 0.7062, 0.09471, 0.7134, 0.02186, 0.7134, 0.493, 0.6979, 0.493, 0.7051, 0.4857, 0.7051, 0.4857, 0.6979, 0.9252, 0.7546, 0.9252, 0.682, 0.9325, 0.682, 0.9325, 0.7546, 0.4784, 0.4655, 0.4784, 0.451, 0.4857, 0.451, 0.4857, 0.4655, 0.8281, 0.4351, 0.8281, 0.5077, 0.8208, 0.5077, 0.8208, 0.4351, 0.9252, 0.682, 0.9252, 0.6675, 0.9325, 0.6675, 0.9325, 0.682, 0.8281, 0.4205, 0.8281, 0.4351, 0.8208, 0.4351, 0.8208, 0.4205, 0.493, 0.451, 0.493, 0.4655, 0.4857, 0.4655, 0.4857, 0.451, 0.7967, 0.97, 0.7967, 0.849, 0.804, 0.849, 0.804, 0.97, 0.4784, 0.6834, 0.4784, 0.5381, 0.4857, 0.5381, 0.4857, 0.6834, 0.2586, 0.7134, 0.2586, 0.7861, 0.2513, 0.7861, 0.2513, 0.7134, 0.8185, 0.6989, 0.8185, 0.82, 0.8112, 0.82, 0.8112, 0.6989, 0.8281, 0.5077, 0.8281, 0.6529, 0.8208, 0.6529, 0.8208, 0.5077, 0.1918, 0.4205, 0.2404, 0.4205, 0.2404, 0.4278, 0.1918, 0.4278, 0.7164, 0.5561, 0.7164, 0.5634, 0.7091, 0.5634, 0.7091, 0.5561, 0.7091, 0.6844, 0.7091, 0.5634, 0.7164, 0.5634, 0.7164, 0.6844, 0.804, 0.82, 0.804, 0.6989, 0.8112, 0.6989, 0.8112, 0.82, 0.007285, 0.4423, 0.007285, 0.5634, 1.23e-08, 0.5634, 2.171e-09, 0.4423, 0.804, 0.7207, 0.804, 0.8417, 0.7967, 0.8417, 0.7967, 0.7207, 0.09471, 0.4278, 0.02186, 0.4278, 0.02186, 0.4205, 0.09471, 0.4205, 0.4857, 0.5381, 0.4857, 0.4655, 0.493, 0.4655, 0.493, 0.5381, 0.2614, 0.7619, 0.2614, 0.7134, 0.2687, 0.7134, 0.2687, 0.7619, 0.493, 0.6349, 0.493, 0.6834, 0.4857, 0.6834, 0.4857, 0.6349, 0.4857, 0.4655, 0.4857, 0.5381, 0.4784, 0.5381, 0.4784, 0.4655, 0.3416, 0.7134, 0.3416, 0.7861, 0.3343, 0.7861, 0.3343, 0.7134, 0.5488, 0.4655, 0.5488, 0.5381, 0.5452, 0.5381, 0.5452, 0.4655, 0.8839, 0.4351, 0.8839, 0.5077, 0.8803, 0.5077, 0.8803, 0.4351, 0.8694, 0.7546, 0.8694, 0.682, 0.873, 0.682, 0.873, 0.7546, 0.3776, 0.7051, 0.3776, 0.7124, 0.374, 0.7124, 0.374, 0.7051, 0.4225, 0.5381, 0.4225, 0.4655, 0.4262, 0.4655, 0.4262, 0.5381, 0.3776, 0.848, 0.3776, 0.8552, 0.374, 0.8552, 0.374, 0.848, 0.4225, 0.451, 0.4225, 0.4437, 0.4262, 0.4437, 0.4262, 0.451, 0.7722, 0.5561, 0.7722, 0.5634, 0.7686, 0.5634, 0.7686, 0.5561, 0.6605, 0.4205, 0.6605, 0.6989, 0.6569, 0.6989, 0.6569, 0.4205, 0.5488, 0.451, 0.5488, 0.4655, 0.5452, 0.4655, 0.5452, 0.451, 0.5488, 0.6979, 0.5488, 0.7051, 0.5452, 0.7051, 0.5452, 0.6979, 0.3254, 0.4278, 0.3254, 0.7062, 0.3218, 0.7062, 0.3218, 0.4278, 0.8694, 0.682, 0.8694, 0.6675, 0.873, 0.6675, 0.873, 0.682, 0.3776, 0.7269, 0.3776, 0.848, 0.374, 0.848, 0.374, 0.7269, 0.3254, 0.4205, 0.3254, 0.4278, 0.3218, 0.4278, 0.3218, 0.4205, 0.7722, 0.5634, 0.7722, 0.6844, 0.7686, 0.6844, 0.7686, 0.5634, 0.4225, 0.7051, 0.4225, 0.6979, 0.4262, 0.6979, 0.4262, 0.7051, 0.3776, 0.9908, 0.3776, 0.998, 0.374, 0.998, 0.374, 0.9908, 0.5488, 0.6834, 0.5488, 0.6979, 0.5452, 0.6979, 0.5452, 0.6834, 0.3254, 0.7062, 0.3254, 0.7134, 0.3218, 0.7134, 0.3218, 0.7062, 0.7722, 0.4351, 0.7722, 0.5561, 0.7686, 0.5561, 0.7686, 0.4351, 0.5945, 0.7608, 0.5873, 0.7608, 0.5873, 0.7572, 0.5945, 0.7572, 0.3776, 0.8552, 0.3776, 0.9763, 0.374, 0.9763, 0.374, 0.8552, 0.4225, 0.6834, 0.4225, 0.5381, 0.4262, 0.5381, 0.4262, 0.6834, 0.7722, 0.6844, 0.7722, 0.6989, 0.7686, 0.6989, 0.7686, 0.6844, 0.8694, 0.8514, 0.8694, 0.7546, 0.873, 0.7546, 0.873, 0.8514, 0.8839, 0.5077, 0.8839, 0.6529, 0.8803, 0.6529, 0.8803, 0.5077, 0.3776, 0.7124, 0.3776, 0.7269, 0.374, 0.7269, 0.374, 0.7124, 0.5488, 0.5381, 0.5488, 0.6349, 0.5452, 0.6349, 0.5452, 0.5381, 0.7722, 0.4205, 0.7722, 0.4351, 0.7686, 0.4351, 0.7686, 0.4205, 0.5873, 0.7608, 0.58, 0.7608, 0.58, 0.7572, 0.5873, 0.7572, 0.3776, 0.9763, 0.3776, 0.9908, 0.374, 0.9908, 0.374, 0.9763, 0.4225, 0.6979, 0.4225, 0.6834, 0.4262, 0.6834, 0.4262, 0.6979, 0.4225, 0.4655, 0.4225, 0.451, 0.4262, 0.451, 0.4262, 0.4655, 0.5488, 0.4437, 0.5488, 0.451, 0.5452, 0.451, 0.5452, 0.4437, 0.8839, 0.6529, 0.8839, 0.6675, 0.8803, 0.6675, 0.8803, 0.6529, 0.8839, 0.4205, 0.8839, 0.4351, 0.8803, 0.4351, 0.8803, 0.4205, 0.8694, 0.9144, 0.8694, 0.8998, 0.873, 0.8998, 0.873, 0.9144, 0.9898, 0.2711, 0.9898, 0.2856, 0.9862, 0.2856, 0.9862, 0.2711, 0.9898, 0.007262, 0.9898, 0.02179, 0.9862, 0.02179, 0.9862, 0.007262, 0.9898, 0.1501, 0.9898, 0.2711, 0.9862, 0.2711, 0.9862, 0.1501, 0.9898, 0.2856, 0.9898, 0.2929, 0.9862, 0.2929, 0.9862, 0.2856, 0.9898, 0.02179, 0.9898, 0.1428, 0.9862, 0.1428, 0.9862, 0.02179, 0.9898, 0.1428, 0.9898, 0.1501, 0.9862, 0.1501, 0.9862, 0.1428, 0.9898, 0.0, 0.9898, 0.007262, 0.9862, 0.007262, 0.9862, 1.082e-09, 0.4298, 0.4437, 0.4262, 0.4437, 0.4262, 0.4205, 0.4298, 0.4205, 0.9789, 0.0, 0.9789, 0.007262, 0.9556, 0.007262, 0.9556, 0.0, 0.9789, 0.2856, 0.9789, 0.2929, 0.9556, 0.2929, 0.9556, 0.2856, 0.5567, 0.9908, 0.5567, 0.9763, 0.58, 0.9763, 0.58, 0.9908, 0.5567, 0.8552, 0.5567, 0.848, 0.58, 0.848, 0.58, 0.8552, 0.5567, 0.9763, 0.5567, 0.8552, 0.58, 0.8552, 0.58, 0.9763, 0.9789, 0.02179, 0.9789, 0.1428, 0.9556, 0.1428, 0.9556, 0.02179, 0.5567, 0.848, 0.5567, 0.7269, 0.58, 0.7269, 0.58, 0.848, 0.9789, 0.1501, 0.9789, 0.2711, 0.9556, 0.2711, 0.9556, 0.1501, 0.4337, 0.3567, 0.4337, 0.06382, 0.696, 0.06382, 0.696, 0.3567, 0.8881, 0.4205, 0.8206, 0.4205, 0.8206, 2.309e-08, 0.8881, 0.0, 0.696, 0.3567, 0.7531, 0.4205, 0.3766, 0.4205, 0.4337, 0.3567, 0.4337, 0.06382, 0.3766, 6.926e-08, 0.7531, 0.0, 0.696, 0.06382, 0.696, 0.06382, 0.7531, 0.0, 0.7531, 0.4205, 0.696, 0.3567, 0.4337, 0.3567, 0.3766, 0.4205, 0.3766, 6.926e-08, 0.4337, 0.06382, 0.0, 8.08e-08, 0.1129, 0.1261, 0.1129, 0.2944, 9.264e-08, 0.4205, 0.8206, 0.4205, 0.7531, 0.4205, 0.7531, 2.309e-08, 0.8206, 0.0, 0.9556, 0.3754, 0.8881, 0.3754, 0.8881, 1.154e-08, 0.9556, 0.0, 1.0, 0.7959, 0.9325, 0.7959, 0.9325, 0.4205, 1.0, 0.4205, 0.1396, 0.8637, 0.09305, 0.8637, 0.09305, 0.7134, 0.1396, 0.7134, 0.3766, 0.4205, 0.2636, 0.2944, 0.2636, 0.1261, 0.3766, 0.0, 9.264e-08, 0.4205, 0.1129, 0.2944, 0.2636, 0.2944, 0.3766, 0.4205, 0.3766, 0.0, 0.2636, 0.1261, 0.1129, 0.1261, 0.0, 8.08e-08, 0.5974, 0.6989, 0.6307, 0.7362, 0.6307, 0.83, 0.5974, 0.8672, 0.04652, 0.7134, 0.09305, 0.7134, 0.09305, 0.8637, 0.04652, 0.8637, 0.5567, 0.8735, 0.5102, 0.8735, 0.5102, 0.7051, 0.5567, 0.7051, 0.04652, 0.8818, 2.316e-08, 0.8818, 0.0, 0.7134, 0.04652, 0.7134, 0.1396, 0.7134, 0.172, 0.7134, 0.172, 0.8073, 0.1396, 0.8073, 0.7481, 0.8672, 0.7148, 0.83, 0.7148, 0.7362, 0.7481, 0.6989, 0.5974, 0.8672, 0.6307, 0.83, 0.7148, 0.83, 0.7481, 0.8672, 0.7481, 0.6989, 0.7148, 0.7362, 0.6307, 0.7362, 0.5974, 0.6989, 0.4262, 0.7051, 0.5102, 0.7051, 0.5102, 0.799, 0.4262, 0.799, 0.2368, 0.7972, 0.2044, 0.7972, 0.2044, 0.7134, 0.2368, 0.7134, 0.3416, 0.7134, 0.374, 0.7134, 0.374, 0.7972, 0.3416, 0.7972, 0.172, 0.7134, 0.2044, 0.7134, 0.2044, 0.8073, 0.172, 0.8073])
me_plane_007.materials.append(mat_ceramica)
me_plane_007.materials.append(None)
me_plane_007.materials.append(mat_metal_001)
me_plane_007.materials.append(mat_branco)
me_plane_007.materials.append(mat_granito)
me_plane_007.use_remesh_preserve_volume = False
me_plane_007.use_remesh_preserve_attributes = False
me_plane_007.use_mirror_vertex_groups = False
me_plane_007.update()

# ---- objects
ob_plane_002 = bpy.data.objects.new('Plane.002', me_plane_007)
ob_lamp = bpy.data.objects.new('Lamp', light_lamp)
ob_camera = bpy.data.objects.new('Camera', cam_camera)
_N = mat_ceramica.node_tree.nodes; _L = mat_ceramica.node_tree.links
n0 = _N.new('ShaderNodeTexImage'); n0.name = 'Image Texture'; n0.location = (-134, 599)
n0.width = 140
n0.image = img_texturescom_tilesplain0247_7_seamless_s_jpg
n1 = _N.new('ShaderNodeTexCoord'); n1.name = 'Texture Coordinate'; n1.location = (-877, 600)
n1.object = ob_plane_002
n2 = _N.new('ShaderNodeBsdfDiffuse'); n2.name = 'Diffuse BSDF'; n2.location = (96, 460)
n3 = _N.new('ShaderNodeOutputMaterial'); n3.name = 'Material Output'; n3.location = (300, 395)
n4 = _N.new('ShaderNodeMapping'); n4.name = 'Mapping'; n4.location = (-624, 612)
n4.vector_type = 'TEXTURE'
n4.inputs[3].default_value = (0.05, 0.05, 0.05)
_L.new(n2.outputs[0], n3.inputs[0])
_L.new(n0.outputs[0], n2.inputs[0])
_L.new(n4.outputs[0], n0.inputs[0])
_L.new(n1.outputs[2], n4.inputs[0])
n3.is_active_output = True

# ---- transforms, parenting, visibility, modifiers, constraints
ob_plane_002.location = (-1.436, -3.68, 0.0)
ob_plane_002.rotation_euler = (0.0, -0.0, 4.712)
ob_plane_002.lineart.crease_threshold = 0.0
ob_lamp.location = (4.076, 1.005, 5.904)
ob_lamp.rotation_euler = (0.6503, 0.05522, 1.866)
ob_lamp.lock_rotations_4d = False
ob_lamp.empty_display_type = 'ARROWS'
ob_lamp.color = (0.0, 0.0, 0.0, 0.0)
ob_lamp.lineart.crease_threshold = 0.0
ob_camera.location = (7.481, -6.508, 5.344)
ob_camera.rotation_euler = (1.109, 0.0, 0.8149)
ob_camera.lock_rotations_4d = False
ob_camera.empty_display_type = 'ARROWS'
ob_camera.color = (0.0, 0.0, 0.0, 0.0)
ob_camera.display_type = 'WIRE'
ob_camera.lineart.crease_threshold = 0.0

# ---- collection membership
col_collection_1.objects.link(ob_plane_002)
col_collection_1.objects.link(ob_lamp)
col_collection_1.objects.link(ob_camera)

# ---- scene / render settings (as saved in the file)
scene.camera = ob_camera
scene.frame_start = 1; scene.frame_end = 250; scene.frame_set(189)
scene.render.engine = 'CYCLES'
scene.render.resolution_percentage = 50
scene.render.dither_intensity = 0.0
scene.cycles.use_denoising = False
scene.cycles.samples = 128
scene.cycles.sampling_pattern = 'TABULATED_SOBOL'
scene.cycles.use_adaptive_sampling = False
scene.cycles.use_light_tree = False
scene.cycles.blur_glossy = 0.0
scene.cycles.sample_clamp_indirect = 0.0
scene.view_settings.view_transform = 'Standard'
bpy.context.view_layer.update()
